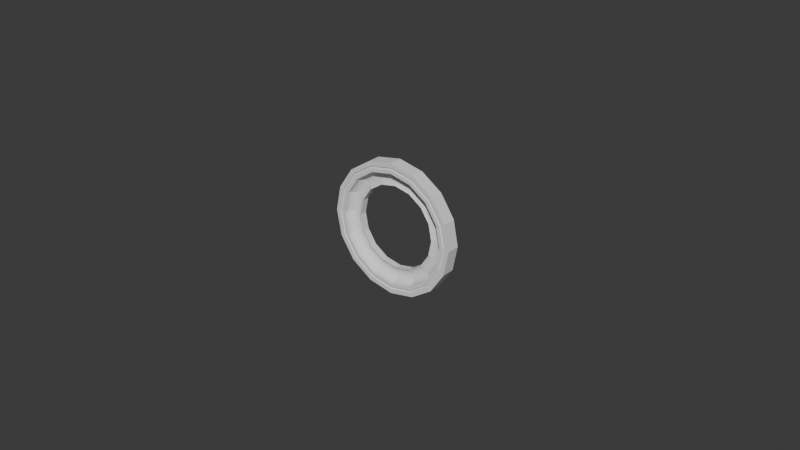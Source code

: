 # Source: WheelBearings.blend  (saved by Blender 4.3.34; exported with 4.5.12 LTS)
import bpy
from mathutils import Matrix  # noqa: F401  (used for matrix-valued properties, if any)

bpy.ops.wm.read_factory_settings(use_empty=True)
scene = bpy.context.scene
scene.name = 'Scene'

# ---- collections
col_collection = bpy.data.collections.new('Collection'); scene.collection.children.link(col_collection)

# ---- world
world_world = bpy.data.worlds.new('World'); scene.world = world_world
world_world.use_nodes = True; world_world.node_tree.nodes.clear()
_N = world_world.node_tree.nodes; _L = world_world.node_tree.links
n0 = _N.new('ShaderNodeOutputWorld'); n0.name = 'World Output'; n0.location = (300, 300)
n1 = _N.new('ShaderNodeBackground'); n1.name = 'Background'; n1.location = (10, 300)
n1.inputs[0].default_value = (0.05088, 0.05088, 0.05088, 1.0)
_L.new(n1.outputs[0], n0.inputs[0])
n0.is_active_output = True
world_world.color = (0.05088, 0.05088, 0.05088)
world_world.sun_shadow_jitter_overblur = 0.0

# ---- meshes
me_circle_008 = bpy.data.meshes.new('Circle.008')
me_circle_008.from_pydata([(0.01237, 0.001599, 1.048e-09), (0.01245, 0.001511, 1.048e-09), (0.01253, 0.001426, 1.048e-09), (0.01261, 0.001345, 1.048e-09), (0.0127, 0.001269, 1.048e-09), (0.01279, 0.001197, 1.048e-09), (0.01289, 0.00113, 1.048e-09), (0.01299, 0.001068, 1.048e-09), (0.01309, 0.00101, 1.048e-09), (0.01319, 0.0009574, 1.048e-09), (0.0133, 0.0009101, 1.048e-09), (0.01341, 0.0008681, 1.048e-09), (0.01352, 0.0008314, 1.048e-09), (0.01363, 0.0008003, 1.048e-09), (0.01375, 0.0007747, 1.048e-09), (0.01386, 0.0007547, 1.048e-09), (0.01398, 0.0007404, 1.048e-09), (0.01409, 0.0007318, 1.048e-09), (0.01421, 0.0007289, 1.048e-09), (0.01433, 0.0007318, 1.048e-09), (0.01444, 0.0007404, 1.048e-09), (0.01456, 0.0007547, 1.048e-09), (0.01467, 0.0007747, 1.048e-09), (0.01479, 0.0008003, 1.048e-09), (0.0149, 0.0008314, 1.048e-09), (0.01501, 0.0008681, 1.048e-09), (0.01512, 0.0009101, 1.048e-09), (0.01523, 0.0009574, 1.048e-09), (0.01533, 0.00101, 1.048e-09), (0.01543, 0.001068, 1.048e-09), (0.01553, 0.00113, 1.048e-09), (0.01563, 0.001197, 1.048e-09), (0.01572, 0.001269, 1.048e-09), (0.01581, 0.001345, 1.048e-09), (0.01589, 0.001426, 1.048e-09), (0.01597, 0.001511, 1.048e-09), (0.01605, 0.001599, 1.048e-09), (0.01612, 0.001691, 1.048e-09), (0.01619, 0.001787, 1.048e-09), (0.01625, 0.001885, 1.048e-09), (0.01631, 0.001987, 1.048e-09), (0.01636, 0.002091, 1.048e-09), (0.01641, 0.002198, 1.048e-09), (0.01645, 0.002307, 1.048e-09), (0.01649, 0.002418, 1.048e-09), (0.01652, 0.002531, 1.048e-09), (0.01654, 0.002645, 1.048e-09), (0.01656, 0.00276, 1.048e-09), (0.01658, 0.002876, 1.048e-09), (0.01659, 0.002992, 1.048e-09), (0.01659, 0.003617, 1.048e-09), (0.01236, -0.0002966, 1.048e-09), (0.0196, -0.0002966, 1.048e-09), (0.01236, 0.001707, 1.048e-09), (0.0196, 0.003612, 1.048e-09), (0.01797, 0.003211, 1.048e-09), (0.01795, 0.003211, 1.048e-09), (0.01794, 0.003212, 1.048e-09), (0.01792, 0.003214, 1.048e-09), (0.0179, 0.003217, 1.048e-09), (0.01789, 0.003221, 1.048e-09), (0.01787, 0.003226, 1.048e-09), (0.01785, 0.003231, 1.048e-09), (0.01784, 0.003237, 1.048e-09), (0.01782, 0.003244, 1.048e-09), (0.01781, 0.003252, 1.048e-09), (0.01779, 0.00326, 1.048e-09), (0.01778, 0.003269, 1.048e-09), (0.01776, 0.003279, 1.048e-09), (0.01775, 0.00329, 1.048e-09), (0.01774, 0.003301, 1.048e-09), (0.01773, 0.003313, 1.048e-09), (0.01771, 0.003325, 1.048e-09), (0.0177, 0.003338, 1.048e-09), (0.01769, 0.003352, 1.048e-09), (0.01768, 0.003366, 1.048e-09), (0.01767, 0.00338, 1.048e-09), (0.01766, 0.003395, 1.048e-09), (0.01766, 0.00341, 1.048e-09), (0.01765, 0.003426, 1.048e-09), (0.01764, 0.003442, 1.048e-09), (0.01764, 0.003458, 1.048e-09), (0.01763, 0.003475, 1.048e-09), (0.01763, 0.003491, 1.048e-09), (0.01763, 0.003508, 1.048e-09), (0.01762, 0.003525, 1.048e-09), (0.01762, 0.003542, 1.048e-09), (0.01762, 0.003612, 1.048e-09), (0.01832, 0.003612, 1.048e-09), (0.01832, 0.003542, 1.048e-09), (0.01832, 0.003525, 1.048e-09), (0.01832, 0.003508, 1.048e-09), (0.01831, 0.003491, 1.048e-09), (0.01831, 0.003475, 1.048e-09), (0.01831, 0.003458, 1.048e-09), (0.0183, 0.003442, 1.048e-09), (0.01829, 0.003426, 1.048e-09), (0.01829, 0.00341, 1.048e-09), (0.01828, 0.003395, 1.048e-09), (0.01827, 0.00338, 1.048e-09), (0.01826, 0.003366, 1.048e-09), (0.01825, 0.003352, 1.048e-09), (0.01824, 0.003338, 1.048e-09), (0.01823, 0.003325, 1.048e-09), (0.01822, 0.003313, 1.048e-09), (0.01821, 0.003301, 1.048e-09), (0.01819, 0.00329, 1.048e-09), (0.01818, 0.003279, 1.048e-09), (0.01817, 0.003269, 1.048e-09), (0.01815, 0.00326, 1.048e-09), (0.01814, 0.003252, 1.048e-09), (0.01812, 0.003244, 1.048e-09), (0.01811, 0.003237, 1.048e-09), (0.01809, 0.003231, 1.048e-09), (0.01807, 0.003226, 1.048e-09), (0.01806, 0.003221, 1.048e-09), (0.01804, 0.003217, 1.048e-09), (0.01802, 0.003214, 1.048e-09), (0.01801, 0.003212, 1.048e-09), (0.01799, 0.003211, 1.048e-09)], [], [(0, 53, 51, 52, 54, 88, 89, 90, 91, 92, 93, 94, 95, 96, 97, 98, 99, 100, 101, 102, 103, 104, 105, 106, 107, 108, 109, 110, 111, 112, 113, 114, 115, 116, 117, 118, 119, 55, 56, 57, 58, 59, 60, 61, 62, 63, 64, 65, 66, 67, 68, 69, 70, 71, 72, 73, 74, 75, 76, 77, 78, 79, 80, 81, 82, 83, 84, 85, 86, 87, 50, 49, 48, 47, 46, 45, 44, 43, 42, 41, 40, 39, 38, 37, 36, 35, 34, 33, 32, 31, 30, 29, 28, 27, 26, 25, 24, 23, 22, 21, 20, 19, 18, 17, 16, 15, 14, 13, 12, 11, 10, 9, 8, 7, 6, 5, 4, 3, 2, 1)])
_uv = me_circle_008.uv_layers.new(name='UVMap')
_uv.uv.foreach_set('vector', [0.0, 0.0, 0.0, 0.0, 0.0, 0.0, 0.0, 0.0, 0.0, 0.0, 0.0, 0.0, 0.0, 0.0, 0.0, 0.0, 0.0, 0.0, 0.0, 0.0, 0.0, 0.0, 0.0, 0.0, 0.0, 0.0, 0.0, 0.0, 0.0, 0.0, 0.0, 0.0, 0.0, 0.0, 0.0, 0.0, 0.0, 0.0, 0.0, 0.0, 0.0, 0.0, 0.0, 0.0, 0.0, 0.0, 0.0, 0.0, 0.0, 0.0, 0.0, 0.0, 0.0, 0.0, 0.0, 0.0, 0.0, 0.0, 0.0, 0.0, 0.0, 0.0, 0.0, 0.0, 0.0, 0.0, 0.0, 0.0, 0.0, 0.0, 0.0, 0.0, 0.0, 0.0, 0.0, 0.0, 0.0, 0.0, 0.0, 0.0, 0.0, 0.0, 0.0, 0.0, 0.0, 0.0, 0.0, 0.0, 0.0, 0.0, 0.0, 0.0, 0.0, 0.0, 0.0, 0.0, 0.0, 0.0, 0.0, 0.0, 0.0, 0.0, 0.0, 0.0, 0.0, 0.0, 0.0, 0.0, 0.0, 0.0, 0.0, 0.0, 0.0, 0.0, 0.0, 0.0, 0.0, 0.0, 0.0, 0.0, 0.0, 0.0, 0.0, 0.0, 0.0, 0.0, 0.0, 0.0, 0.0, 0.0, 0.0, 0.0, 0.0, 0.0, 0.0, 0.0, 0.0, 0.0, 0.0, 0.0, 0.0, 0.0, 0.0, 0.0, 0.0, 0.0, 0.0, 0.0, 0.0, 0.0, 0.0, 0.0, 0.0, 0.0, 0.0, 0.0, 0.0, 0.0, 0.0, 0.0, 0.0, 0.0, 0.0, 0.0, 0.0, 0.0, 0.0, 0.0, 0.0, 0.0, 0.0, 0.0, 0.0, 0.0, 0.0, 0.0, 0.0, 0.0, 0.0, 0.0, 0.0, 0.0, 0.0, 0.0, 0.0, 0.0, 0.0, 0.0, 0.0, 0.0, 0.0, 0.0, 0.0, 0.0, 0.0, 0.0, 0.0, 0.0, 0.0, 0.0, 0.0, 0.0, 0.0, 0.0, 0.0, 0.0, 0.0, 0.0, 0.0, 0.0, 0.0, 0.0, 0.0, 0.0, 0.0, 0.0, 0.0, 0.0, 0.0, 0.0, 0.0, 0.0, 0.0, 0.0, 0.0, 0.0, 0.0, 0.0, 0.0, 0.0, 0.0, 0.0, 0.0, 0.0, 0.0, 0.0, 0.0, 0.0, 0.0, 0.0])
me_circle_008.update()
me_circle_010 = bpy.data.meshes.new('Circle.010')
me_circle_010.from_pydata([(0.0, 0.0125, 0.0), (-0.0006133, 0.01248, 0.0), (-0.001225, 0.01244, 0.0), (-0.001834, 0.01236, 0.0), (-0.002439, 0.01226, 0.0), (-0.003037, 0.01213, 0.0), (-0.003629, 0.01196, 0.0), (-0.004211, 0.01177, 0.0), (-0.004784, 0.01155, 0.0), (-0.005344, 0.0113, 0.0), (-0.005892, 0.01102, 0.0), (-0.006426, 0.01072, 0.0), (-0.006945, 0.01039, 0.0), (-0.007446, 0.01004, 0.0), (-0.00793, 0.009663, 0.0), (-0.008394, 0.009262, 0.0), (-0.008839, 0.008839, 0.0), (-0.009262, 0.008394, 0.0), (-0.009663, 0.00793, 0.0), (-0.01004, 0.007446, 0.0), (-0.01039, 0.006945, 0.0), (-0.01072, 0.006426, 0.0), (-0.01102, 0.005892, 0.0), (-0.0113, 0.005344, 0.0), (-0.01155, 0.004784, 0.0), (-0.01177, 0.004211, 0.0), (-0.01196, 0.003629, 0.0), (-0.01213, 0.003037, 0.0), (-0.01226, 0.002439, 0.0), (-0.01236, 0.001834, 0.0), (-0.01244, 0.001225, 0.0), (-0.01248, 0.0006133, 0.0), (-0.0125, 0.0, 0.0), (-0.01248, -0.0006133, 0.0), (-0.01244, -0.001225, 0.0), (-0.01236, -0.001834, 0.0), (-0.01226, -0.002439, 0.0), (-0.01213, -0.003037, 0.0), (-0.01196, -0.003629, 0.0), (-0.01177, -0.004211, 0.0), (-0.01155, -0.004784, 0.0), (-0.0113, -0.005344, 0.0), (-0.01102, -0.005892, 0.0), (-0.01072, -0.006426, 0.0), (-0.01039, -0.006945, 0.0), (-0.01004, -0.007446, 0.0), (-0.009663, -0.00793, 0.0), (-0.009262, -0.008394, 0.0), (-0.008839, -0.008839, 0.0), (-0.008394, -0.009262, 0.0), (-0.00793, -0.009663, 0.0), (-0.007446, -0.01004, 0.0), (-0.006945, -0.01039, 0.0), (-0.006426, -0.01072, 0.0), (-0.005892, -0.01102, 0.0), (-0.005344, -0.0113, 0.0), (-0.004784, -0.01155, 0.0), (-0.004211, -0.01177, 0.0), (-0.003629, -0.01196, 0.0), (-0.003037, -0.01213, 0.0), (-0.002439, -0.01226, 0.0), (-0.001834, -0.01236, 0.0), (-0.001225, -0.01244, 0.0), (-0.0006133, -0.01248, 0.0), (0.0, -0.0125, 0.0), (0.0006133, -0.01248, 0.0), (0.001225, -0.01244, 0.0), (0.001834, -0.01236, 0.0), (0.002439, -0.01226, 0.0), (0.003037, -0.01213, 0.0), (0.003629, -0.01196, 0.0), (0.004211, -0.01177, 0.0), (0.004784, -0.01155, 0.0), (0.005344, -0.0113, 0.0), (0.005892, -0.01102, 0.0), (0.006426, -0.01072, 0.0), (0.006945, -0.01039, 0.0), (0.007446, -0.01004, 0.0), (0.00793, -0.009663, 0.0), (0.008394, -0.009262, 0.0), (0.008839, -0.008839, 0.0), (0.009262, -0.008394, 0.0), (0.009663, -0.00793, 0.0), (0.01004, -0.007446, 0.0), (0.01039, -0.006945, 0.0), (0.01072, -0.006426, 0.0), (0.01102, -0.005892, 0.0), (0.0113, -0.005344, 0.0), (0.01155, -0.004784, 0.0), (0.01177, -0.004211, 0.0), (0.01196, -0.003629, 0.0), (0.01213, -0.003037, 0.0), (0.01226, -0.002439, 0.0), (0.01236, -0.001834, 0.0), (0.01244, -0.001225, 0.0), (0.01248, -0.0006133, 0.0), (0.0125, 0.0, 0.0), (0.01248, 0.0006133, 0.0), (0.01244, 0.001225, 0.0), (0.01236, 0.001834, 0.0), (0.01226, 0.002439, 0.0), (0.01213, 0.003037, 0.0), (0.01196, 0.003629, 0.0), (0.01177, 0.004211, 0.0), (0.01155, 0.004784, 0.0), (0.0113, 0.005344, 0.0), (0.01102, 0.005892, 0.0), (0.01072, 0.006426, 0.0), (0.01039, 0.006945, 0.0), (0.01004, 0.007446, 0.0), (0.009663, 0.00793, 0.0), (0.009262, 0.008394, 0.0), (0.008839, 0.008839, 0.0), (0.008394, 0.009262, 0.0), (0.00793, 0.009663, 0.0), (0.007446, 0.01004, 0.0), (0.006945, 0.01039, 0.0), (0.006426, 0.01072, 0.0), (0.005892, 0.01102, 0.0), (0.005344, 0.0113, 0.0), (0.004784, 0.01155, 0.0), (0.004211, 0.01177, 0.0), (0.003629, 0.01196, 0.0), (0.003037, 0.01213, 0.0), (0.002439, 0.01226, 0.0), (0.001834, 0.01236, 0.0), (0.001225, 0.01244, 0.0), (0.0006133, 0.01248, 0.0)], [(1, 0), (2, 1), (3, 2), (4, 3), (5, 4), (6, 5), (7, 6), (8, 7), (9, 8), (10, 9), (11, 10), (12, 11), (13, 12), (14, 13), (15, 14), (16, 15), (17, 16), (18, 17), (19, 18), (20, 19), (21, 20), (22, 21), (23, 22), (24, 23), (25, 24), (26, 25), (27, 26), (28, 27), (29, 28), (30, 29), (31, 30), (32, 31), (33, 32), (34, 33), (35, 34), (36, 35), (37, 36), (38, 37), (39, 38), (40, 39), (41, 40), (42, 41), (43, 42), (44, 43), (45, 44), (46, 45), (47, 46), (48, 47), (49, 48), (50, 49), (51, 50), (52, 51), (53, 52), (54, 53), (55, 54), (56, 55), (57, 56), (58, 57), (59, 58), (60, 59), (61, 60), (62, 61), (63, 62), (64, 63), (65, 64), (66, 65), (67, 66), (68, 67), (69, 68), (70, 69), (71, 70), (72, 71), (73, 72), (74, 73), (75, 74), (76, 75), (77, 76), (78, 77), (79, 78), (80, 79), (81, 80), (82, 81), (83, 82), (84, 83), (85, 84), (86, 85), (87, 86), (88, 87), (89, 88), (90, 89), (91, 90), (92, 91), (93, 92), (94, 93), (95, 94), (96, 95), (97, 96), (98, 97), (99, 98), (100, 99), (101, 100), (102, 101), (103, 102), (104, 103), (105, 104), (106, 105), (107, 106), (108, 107), (109, 108), (110, 109), (111, 110), (112, 111), (113, 112), (114, 113), (115, 114), (116, 115), (117, 116), (118, 117), (119, 118), (120, 119), (121, 120), (122, 121), (123, 122), (124, 123), (125, 124), (126, 125), (127, 126), (0, 127)], [])
_uv = me_circle_010.uv_layers.new(name='UVMap')
_uv.uv.foreach_set('vector', [])
me_circle_010.update()

# ---- objects
ob_circle_001 = bpy.data.objects.new('Circle.001', me_circle_008)
ob_circle = bpy.data.objects.new('Circle', me_circle_010)

# ---- transforms, parenting, visibility, modifiers, constraints
ob_circle_001.location = (0.0, -0.004505, 0.0)
ob_circle_001.scale = (1.077, -1.077, 1.077)
_m = ob_circle_001.modifiers.new('Screw', 'SCREW')
_m.steps = 128
_m.axis = 'Y'
ob_circle.location = (0.0, 0.0, 0.0)
ob_circle.rotation_euler = (1.571, -0.0, 0.0)

# ---- collection membership
col_collection.objects.link(ob_circle_001)
col_collection.objects.link(ob_circle)

# ---- scene / render settings (as saved in the file)
scene.frame_start = 1; scene.frame_end = 250; scene.frame_set(1)
scene.render.engine = 'BLENDER_EEVEE_NEXT'
bpy.context.view_layer.update()

# ---- added for rendering (the .blend has no active camera and no usable light): camera, sun
cam_auto = bpy.data.cameras.new('AutoCamera')
cam_auto.lens = 50.0
cam_auto.sensor_width = 36.0
cam_auto.clip_end = 1000.0
ob_auto_camera = bpy.data.objects.new('AutoCamera', cam_auto)
scene.collection.objects.link(ob_auto_camera)
ob_auto_camera.location = (0.185045, -0.226254, 0.148036)
ob_auto_camera.rotation_euler = (1.09748, -7.21219e-08, 0.694738)
scene.camera = ob_auto_camera
light_auto_sun = bpy.data.lights.new('AutoSun', 'SUN')
light_auto_sun.energy = 3.0
light_auto_sun.angle = 0.0523599
ob_auto_sun = bpy.data.objects.new('AutoSun', light_auto_sun)
scene.collection.objects.link(ob_auto_sun)
ob_auto_sun.rotation_euler = (0.872665, 0.174533, 0.523599)
bpy.context.view_layer.update()
